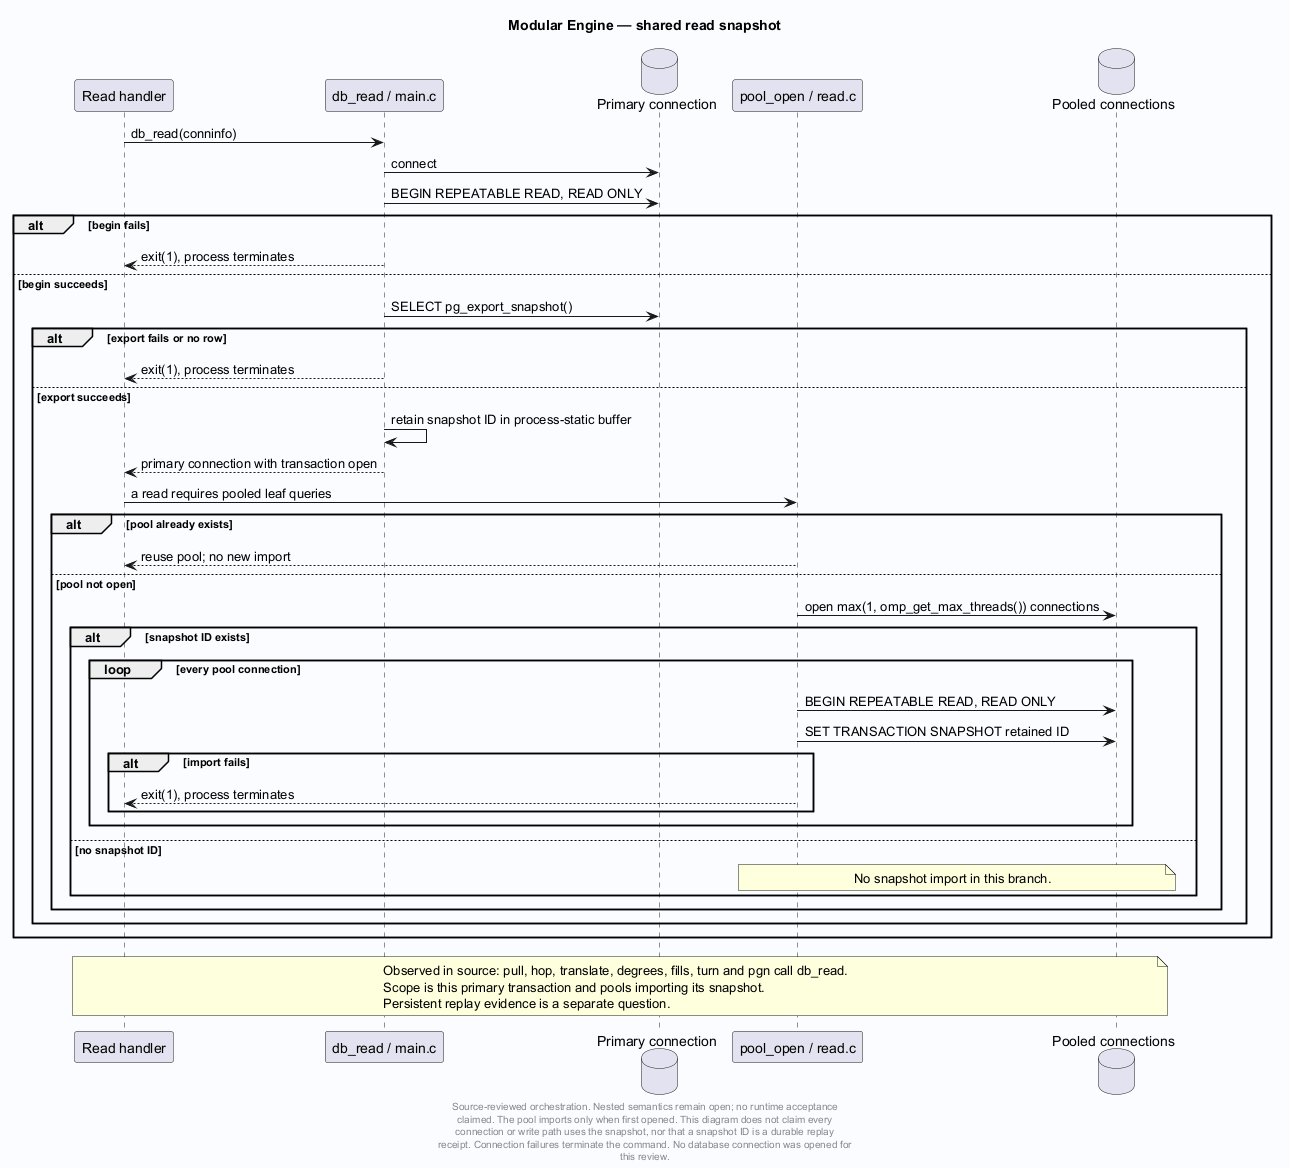

The diagram above was rendered by PlantUML. Its source (embedded in the PNG):
@startuml
' Evidence: Laplace-Engine/src/main.c SHA256 2137b4afd61e6f1bcaccd4ec07bf0c99705f41b507cfb29bae6d064f297dac10
' Evidence: Laplace-Engine/src/read.c SHA256 04624c325413693445c84f343a52f98e1097e03cc0f56471e8363d1c86cad6c3
skinparam backgroundColor #FAFCFF
skinparam shadowing false
skinparam defaultFontName SansSerif
title Modular Engine — shared read snapshot

participant "Read handler" as Caller
participant "db_read / main.c" as Read
database "Primary connection" as Primary
participant "pool_open / read.c" as Pool
database "Pooled connections" as Workers
Caller -> Read : db_read(conninfo)
Read -> Primary : connect
Read -> Primary : BEGIN REPEATABLE READ, READ ONLY
alt begin fails
 Read --> Caller : exit(1), process terminates
else begin succeeds
 Read -> Primary : SELECT pg_export_snapshot()
 alt export fails or no row
  Read --> Caller : exit(1), process terminates
 else export succeeds
  Read -> Read : retain snapshot ID in process-static buffer
  Read --> Caller : primary connection with transaction open
  Caller -> Pool : a read requires pooled leaf queries
  alt pool already exists
   Pool --> Caller : reuse pool; no new import
  else pool not open
   Pool -> Workers : open max(1, omp_get_max_threads()) connections
   alt snapshot ID exists
    loop every pool connection
     Pool -> Workers : BEGIN REPEATABLE READ, READ ONLY
     Pool -> Workers : SET TRANSACTION SNAPSHOT retained ID
     alt import fails
      Pool --> Caller : exit(1), process terminates
     end
    end
   else no snapshot ID
    note over Pool,Workers : No snapshot import in this branch.
   end
  end
 end
end
note over Caller,Workers
Observed in source: pull, hop, translate, degrees, fills, turn and pgn call db_read.
Scope is this primary transaction and pools importing its snapshot.
Persistent replay evidence is a separate question.
end note

footer
Source-reviewed orchestration. Nested semantics remain open; no runtime acceptance
claimed. The pool imports only when first opened. This diagram does not claim every
connection or write path uses the snapshot, nor that a snapshot ID is a durable replay
receipt. Connection failures terminate the command. No database connection was opened for
this review.
end footer

@enduml